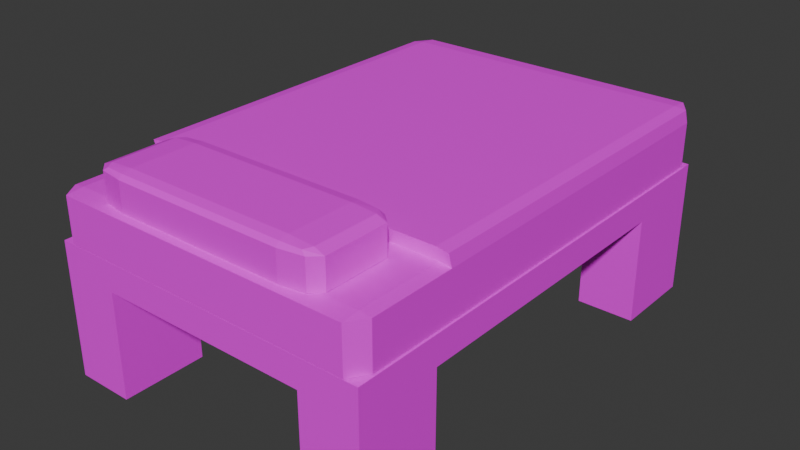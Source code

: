 # Source: cama_roja.blend  (saved by Blender 5.0.119; exported with 4.5.12 LTS)
import bpy
from mathutils import Matrix  # noqa: F401  (used for matrix-valued properties, if any)

bpy.ops.wm.read_factory_settings(use_empty=True)
scene = bpy.context.scene
scene.name = 'Scene'

# ---- collections
col_collection = bpy.data.collections.new('Collection'); scene.collection.children.link(col_collection)

# ---- images (referenced by path relative to the original .blend; pixels are not part of the script)
import os
ASSET_DIR = os.environ.get("B2B_ASSET_DIR", "")  # directory of the original .blend (textures are referenced by path, not embedded)
HERE = os.path.dirname(os.path.abspath(__file__))  # packed textures are extracted next to this script under _unpacked/

def load_image(name, relpath, width, height, colorspace="sRGB"):
    """Load a texture the original file referenced (path relative to the .blend, or extracted next to this script)."""
    p = next((c for c in (os.path.join(HERE, relpath), os.path.join(ASSET_DIR, relpath)) if relpath and os.path.exists(c)), "")
    if p:
        img = bpy.data.images.load(p, check_existing=True)
        img.name = name
    else:  # same state as the original file: an image datablock whose file is absent (Cycles renders it pink)
        img = bpy.data.images.new(name, width, height)
        img.source = "FILE"
        img.filepath = "//" + (relpath or name)
    img.colorspace_settings.name = colorspace
    return img
img_colcha_roja_png = load_image('colcha_roja.png', 'colcha_roja.png', 1024, 1024, 'sRGB')
img_s_colcha_textura_png = load_image('s_colcha_textura.png', 's_colcha_textura.png', 1024, 1024, 'sRGB')
img_plastico_negro__png = load_image('plastico-negro .png', 'plastico-negro .png', 1024, 1024, 'sRGB')

# ---- materials (node trees are filled in below, after node groups)
mat_colcha = bpy.data.materials.new('colcha')
mat_colchon = bpy.data.materials.new('colchon')
mat_base = bpy.data.materials.new('base')

# ---- material node trees
mat_colcha.use_nodes = True; mat_colcha.node_tree.nodes.clear()
_N = mat_colcha.node_tree.nodes; _L = mat_colcha.node_tree.links
n0 = _N.new('ShaderNodeBsdfPrincipled'); n0.name = 'BSDF Principista'; n0.location = (-200, 100)
n1 = _N.new('ShaderNodeOutputMaterial'); n1.name = 'Material'; n1.location = (200, 100)
n2 = _N.new('ShaderNodeTexImage'); n2.name = 'Imagen'; n2.location = (-490, 75)
n2.image = img_colcha_roja_png
_L.new(n0.outputs[0], n1.inputs[0])
_L.new(n2.outputs[0], n0.inputs[0])
n1.is_active_output = True
mat_colchon.use_nodes = True; mat_colchon.node_tree.nodes.clear()
_N = mat_colchon.node_tree.nodes; _L = mat_colchon.node_tree.links
n0 = _N.new('ShaderNodeBsdfPrincipled'); n0.name = 'BSDF Principista'; n0.location = (-200, 100)
n1 = _N.new('ShaderNodeOutputMaterial'); n1.name = 'Material'; n1.location = (200, 100)
n2 = _N.new('ShaderNodeTexImage'); n2.name = 'Imagen'; n2.location = (-490, 75)
n2.image = img_s_colcha_textura_png
_L.new(n0.outputs[0], n1.inputs[0])
_L.new(n2.outputs[0], n0.inputs[0])
n1.is_active_output = True
mat_base.use_nodes = True; mat_base.node_tree.nodes.clear()
_N = mat_base.node_tree.nodes; _L = mat_base.node_tree.links
n0 = _N.new('ShaderNodeBsdfPrincipled'); n0.name = 'BSDF Principista'; n0.location = (-200, 100)
n1 = _N.new('ShaderNodeOutputMaterial'); n1.name = 'Material'; n1.location = (200, 100)
n2 = _N.new('ShaderNodeTexImage'); n2.name = 'Imagen'; n2.location = (-490, 75)
n2.image = img_plastico_negro__png
_L.new(n0.outputs[0], n1.inputs[0])
_L.new(n2.outputs[0], n0.inputs[0])
n1.is_active_output = True

# ---- world
world_world = bpy.data.worlds.new('World'); scene.world = world_world
world_world.use_nodes = True; world_world.node_tree.nodes.clear()
_N = world_world.node_tree.nodes; _L = world_world.node_tree.links
n0 = _N.new('ShaderNodeOutputWorld'); n0.name = 'World Output'; n0.location = (200, 100)
n1 = _N.new('ShaderNodeBackground'); n1.name = 'Background'; n1.location = (-200, 100)
n1.inputs[0].default_value = (0.05088, 0.05088, 0.05088, 1.0)
_L.new(n1.outputs[0], n0.inputs[0])
n0.is_active_output = True
world_world.color = (0.05088, 0.05088, 0.05088)
world_world.sun_shadow_jitter_overblur = 0.0

# ---- meshes
me_cubo_001 = bpy.data.meshes.new('Cubo.001')
me_cubo_001.from_pydata([(-0.9288, -0.9288, -1.0), (-0.9288, -1.0, -0.9288), (-1.0, -0.9288, -0.9288), (-0.9288, -1.0, 0.9288), (-0.9288, -0.9288, 1.0), (-1.0, -0.9288, 0.9288), (-0.9288, 0.9288, -1.0), (-1.0, 0.9288, -0.9288), (-0.9288, 1.0, -0.9288), (-0.9288, 1.0, 0.9288), (-1.0, 0.9288, 0.9288), (0.9288, -0.9288, -1.0), (1.0, -0.9288, -0.9288), (0.9288, -1.0, -0.9288), (0.9288, -0.9288, 1.0), (0.9288, -1.0, 0.9288), (1.0, -0.9288, 0.9288), (0.9288, 0.9288, -1.0), (0.9288, 1.0, -0.9288), (1.0, 0.9288, -0.9288), (1.0, 0.9288, 0.9288), (0.9288, 1.0, 0.9288), (-0.9288, -0.5693, -1.0), (-1.0, -0.5693, -0.9288), (-0.9288, -0.5693, 1.0), (-1.0, -0.5693, 0.9288), (0.9288, -0.5693, -1.0), (1.0, -0.5693, -0.9288), (0.9288, -0.5693, 1.0), (1.0, -0.5693, 0.9288), (-1.011, 0.9209, 1.452), (-0.9397, 0.9209, 1.524), (-0.9397, 0.9921, 1.452), (0.9179, 0.9921, 1.452), (0.9179, 0.9209, 1.524), (0.9891, 0.9209, 1.452), (-0.9397, -0.5772, 1.524), (0.9891, -0.5772, 1.452), (-1.011, -0.5772, 1.452), (0.9179, -0.5772, 1.524), (-1.01, -0.9986, -2.164), (-1.01, -0.9986, -0.9687), (-1.01, 0.9758, -2.164), (-1.01, 0.9758, -0.9687), (1.01, -0.9986, -2.164), (1.01, -0.9986, -0.9687), (1.01, 0.9758, -2.164), (1.01, 0.9758, -0.9687), (0.65, 0.9758, -2.164), (0.65, 0.9758, -0.9687), (0.65, -0.9986, -2.164), (0.65, -0.9986, -0.9687), (-0.6519, 0.9758, -2.164), (-0.6519, -0.9986, -0.9687), (-0.6519, 0.9758, -0.9687), (-0.6519, -0.9986, -2.164), (-1.01, -0.6426, -2.164), (-1.01, -0.6426, -0.9687), (1.01, -0.6426, -2.164), (1.01, -0.6426, -0.9687), (0.65, -0.6426, -0.9687), (0.65, -0.6426, -2.624), (-0.6519, -0.6426, -2.624), (-0.6519, -0.6426, -0.9687), (-1.01, 0.6229, -0.9687), (1.01, 0.6229, -2.164), (-1.01, 0.6229, -2.164), (1.01, 0.6229, -0.9687), (0.65, 0.6229, -0.9687), (0.65, 0.6229, -2.624), (-0.6519, 0.6229, -2.624), (-0.6519, 0.6229, -0.9687), (-1.01, -0.6426, -6.612), (-1.01, -0.9986, -6.612), (-0.6519, -0.9986, -6.612), (-0.6519, -0.6426, -6.612), (0.65, -0.9986, -6.612), (1.01, -0.9986, -6.612), (0.65, -0.6426, -6.612), (1.01, -0.6426, -6.612), (1.01, 0.6229, -6.612), (1.01, 0.9758, -6.612), (0.65, 0.9758, -6.612), (0.65, 0.6229, -6.612), (-0.6519, 0.9758, -6.612), (-1.01, 0.9758, -6.612), (-1.01, 0.6229, -6.612), (-0.6519, 0.6229, -6.612), (-0.5258, -0.9208, 0.7934), (-0.5258, -0.9743, 1.03), (-0.7367, -0.9208, 1.03), (-0.5258, -0.9587, 0.8626), (-0.6475, -0.9517, 0.8933), (-0.6749, -0.9587, 1.03), (-0.6749, -0.9208, 0.8626), (-0.5258, -0.9743, 2.208), (-0.5258, -0.9208, 2.445), (-0.7367, -0.9208, 2.208), (-0.5258, -0.9587, 2.376), (-0.6475, -0.9517, 2.345), (-0.6749, -0.9208, 2.376), (-0.6749, -0.9587, 2.208), (-0.5258, -0.654, 0.7934), (-0.7367, -0.654, 1.03), (-0.5258, -0.6004, 1.03), (-0.6749, -0.654, 0.8626), (-0.6475, -0.6231, 0.8933), (-0.6749, -0.6161, 1.03), (-0.5258, -0.6161, 0.8626), (-0.5258, -0.654, 2.445), (-0.5258, -0.6004, 2.208), (-0.7367, -0.654, 2.208), (-0.5258, -0.6161, 2.376), (-0.6475, -0.6231, 2.345), (-0.6749, -0.6161, 2.208), (-0.6749, -0.654, 2.376), (0.5258, -0.9208, 0.7934), (0.7367, -0.9208, 1.03), (0.5258, -0.9743, 1.03), (0.6749, -0.9208, 0.8626), (0.6475, -0.9517, 0.8933), (0.6749, -0.9587, 1.03), (0.5258, -0.9587, 0.8626), (0.5258, -0.9208, 2.445), (0.5258, -0.9743, 2.208), (0.7367, -0.9208, 2.208), (0.5258, -0.9587, 2.376), (0.6475, -0.9517, 2.345), (0.6749, -0.9587, 2.208), (0.6749, -0.9208, 2.376), (0.5258, -0.654, 0.7934), (0.5258, -0.6004, 1.03), (0.7367, -0.654, 1.03), (0.5258, -0.6161, 0.8626), (0.6475, -0.6231, 0.8933), (0.6749, -0.6161, 1.03), (0.6749, -0.654, 0.8626), (0.5258, -0.654, 2.445), (0.7367, -0.654, 2.208), (0.5258, -0.6004, 2.208), (0.6749, -0.654, 2.376), (0.6475, -0.6231, 2.345), (0.6749, -0.6161, 2.208), (0.5258, -0.6161, 2.376)], [], [(0, 1, 2), (3, 4, 5), (6, 7, 8), (28, 29, 37, 39), (11, 12, 13), (14, 15, 16), (17, 18, 19), (10, 25, 38, 30), (22, 0, 2, 23), (1, 3, 5, 2), (25, 24, 36, 38), (9, 8, 7, 10), (17, 6, 8, 18), (9, 10, 30, 32), (20, 19, 18, 21), (26, 17, 19, 27), (28, 14, 16, 29), (15, 13, 12, 16), (0, 11, 13, 1), (14, 4, 3, 15), (22, 26, 11, 0), (23, 25, 10, 7), (13, 15, 3, 1), (28, 24, 4, 14), (8, 9, 21, 18), (27, 29, 16, 12), (19, 20, 29, 27), (21, 9, 32, 33), (2, 5, 25, 23), (6, 17, 26, 22), (24, 28, 39, 36), (11, 26, 27, 12), (4, 24, 25, 5), (6, 22, 23, 7), (31, 32, 30), (34, 35, 33), (36, 31, 30, 38), (31, 34, 33, 32), (34, 31, 36, 39), (34, 39, 37, 35), (20, 21, 33, 35), (29, 20, 35, 37), (50, 76, 77, 44, 45, 51), (40, 41, 57, 56, 72, 73), (55, 53, 41, 40, 73, 74), (63, 57, 41, 53), (59, 60, 51, 45), (52, 54, 49, 48), (46, 47, 67, 65, 80, 81), (62, 55, 74, 75), (60, 63, 53, 51), (50, 51, 53, 55), (68, 71, 63, 60), (67, 68, 60, 59), (71, 64, 57, 63), (65, 67, 59, 58), (66, 64, 43, 42, 85, 86), (48, 49, 47, 46, 81, 82), (54, 43, 64, 71), (47, 49, 68, 67), (52, 70, 87, 84), (49, 54, 71, 68), (56, 57, 64, 66), (72, 75, 74, 73), (56, 62, 75, 72), (78, 79, 77, 76), (61, 58, 79, 78), (50, 61, 78, 76), (82, 81, 80, 83), (65, 69, 83, 80), (69, 48, 82, 83), (85, 84, 87, 86), (70, 66, 86, 87), (61, 50, 55, 62, 56, 66, 70, 52, 48, 69, 65, 58), (58, 59, 45, 44, 77, 79), (42, 43, 54, 52, 84, 85), (88, 91, 92, 94), (89, 93, 92, 91), (90, 94, 92, 93), (95, 98, 99, 101), (96, 100, 99, 98), (97, 101, 99, 100), (102, 105, 106, 108), (103, 107, 106, 105), (104, 108, 106, 107), (109, 112, 113, 115), (110, 114, 113, 112), (111, 115, 113, 114), (116, 119, 120, 122), (117, 121, 120, 119), (118, 122, 120, 121), (123, 126, 127, 129), (124, 128, 127, 126), (125, 129, 127, 128), (130, 133, 134, 136), (131, 135, 134, 133), (132, 136, 134, 135), (137, 140, 141, 143), (138, 142, 141, 140), (139, 143, 141, 142), (102, 88, 94, 105), (105, 94, 90, 103), (89, 95, 101, 93), (93, 101, 97, 90), (96, 109, 115, 100), (100, 115, 111, 97), (110, 104, 107, 114), (114, 107, 103, 111), (130, 102, 108, 133), (133, 108, 104, 131), (109, 137, 143, 112), (112, 143, 139, 110), (138, 132, 135, 142), (142, 135, 131, 139), (116, 130, 136, 119), (119, 136, 132, 117), (137, 123, 129, 140), (140, 129, 125, 138), (124, 118, 121, 128), (128, 121, 117, 125), (88, 116, 122, 91), (91, 122, 118, 89), (123, 96, 98, 126), (126, 98, 95, 124), (102, 130, 116, 88), (90, 97, 111, 103), (118, 124, 95, 89), (137, 109, 96, 123), (104, 110, 139, 131), (132, 138, 125, 117)])
me_cubo_001.polygons.foreach_set('material_index', [1, 1, 1, 1, 1, 1, 1, 0, 1, 1, 1, 0, 1, 0, 0, 1, 1, 1, 1, 1, 1, 0, 1, 1, 0, 1, 0, 0, 1, 1, 1, 1, 1, 1, 0, 0, 0, 0, 0, 0, 0, 0, 2, 2, 2, 1, 1, 2, 2, 2, 1, 2, 1, 1, 1, 2, 2, 2, 1, 1, 2, 1, 2, 2, 2, 2, 2, 2, 2, 2, 2, 2, 2, 2, 2, 2, 1, 1, 1, 0, 0, 0, 1, 1, 1, 0, 0, 0, 1, 1, 1, 0, 0, 0, 1, 1, 1, 0, 0, 0, 1, 1, 0, 0, 0, 0, 0, 0, 1, 1, 0, 0, 0, 0, 1, 1, 0, 0, 0, 0, 1, 1, 0, 0, 1, 0, 0, 0, 0, 0])
_uv = me_cubo_001.uv_layers.new(name='MapaUV')
_uv.uv.foreach_set('vector', [-4.225, 3.611, -4.225, 3.726, -4.339, 3.611, 1.998, -5.953, 2.113, -5.838, 1.998, -5.838, -4.225, 0.6149, -4.339, 0.6149, -4.225, 0.5, 2.171, 3.102, 1.998, 3.049, 1.998, 3.049, 2.171, 3.102, -1.228, 3.611, -1.027, 3.611, -1.113, 3.784, 2.171, 3.726, 1.998, 3.841, 1.998, 3.64, -1.228, 0.6149, -1.113, 0.4426, -1.027, 0.6149, 2.333, -0.122, 2.328, -1.249, 2.401, -1.265, 2.406, -0.1377, -4.225, 3.031, -4.225, 3.611, -4.339, 3.611, -4.339, 3.031, 7.746, -4.595, 8.348, -4.595, 8.348, -4.5, 7.746, -4.5, 1.998, -5.258, 2.113, -5.243, 2.113, -5.243, 1.998, -5.258, 2.828, -1.268, 2.569, -1.234, 2.569, -1.287, 2.828, -1.322, -1.228, 0.6149, -4.225, 0.6149, -4.225, 0.5, -1.113, 0.4426, 2.333, -0.06841, 2.333, -0.122, 2.406, -0.1377, 2.406, -0.0841, 2.834, 0.1829, 2.576, 0.2174, 2.576, 0.1639, 2.834, 0.1294, -1.228, 3.031, -1.228, 0.6149, -1.027, 0.6149, -1.027, 3.031, 2.171, 3.102, 2.171, 3.726, 1.998, 3.64, 1.998, 3.049, 8.348, 3.457, 7.723, 3.409, 7.74, 3.268, 8.348, 3.291, -4.225, 3.611, -1.228, 3.611, -1.113, 3.784, -4.225, 3.726, 2.171, 3.726, 2.113, 6.838, 1.998, 6.838, 1.998, 3.841, -4.225, 3.031, -1.228, 3.031, -1.228, 3.611, -4.225, 3.611, 2.069, -1.215, 2.328, -1.249, 2.333, -0.122, 2.074, -0.0875, 7.723, 3.409, 8.348, 3.457, 8.348, 5.92, 7.746, 5.92, 2.171, 3.102, 5.225, 3.031, 5.225, 3.611, 2.171, 3.726, 2.569, -1.234, 2.828, -1.268, 2.834, 0.1294, 2.576, 0.1639, 7.74, 2.791, 8.348, 2.805, 8.348, 3.291, 7.74, 3.268, 2.58, 1.183, 2.839, 1.148, 2.844, 2.275, 2.586, 2.31, 2.834, 0.1294, 2.828, -1.268, 2.901, -1.286, 2.907, 0.1115, 7.746, -4.5, 8.348, -4.5, 8.348, -4.024, 7.746, -4.024, -4.225, 0.6149, -1.228, 0.6149, -1.228, 3.031, -4.225, 3.031, 5.225, 3.031, 2.171, 3.102, 2.171, 3.102, 5.225, 3.031, -1.228, 3.611, -1.228, 3.031, -1.027, 3.031, -1.027, 3.611, 2.113, -5.838, 2.113, -5.243, 1.998, -5.258, 1.998, -5.838, -4.225, 0.6149, -4.225, 3.031, -4.339, 3.031, -4.339, 0.6149, -4.159, -1.969, -4.159, -1.913, -4.214, -1.914, -1.394, -1.969, -1.394, -1.913, -1.449, -1.914, -1.455, 2.565, -0.2992, 2.565, -0.2992, 2.62, -1.455, 2.62, -4.159, -1.969, -2.726, -1.969, -2.726, -1.913, -4.159, -1.913, -0.2991, 1.132, -0.2992, 2.565, -1.455, 2.565, -1.455, 1.132, -1.394, -1.969, -0.2381, -1.969, -0.2381, -1.913, -1.394, -1.913, 2.839, 1.148, 2.839, 1.094, 2.911, 1.091, 2.912, 1.144, 2.844, 2.275, 2.839, 1.148, 2.912, 1.144, 2.917, 2.271, 0.1256, 0.1901, 0.1256, 0.5256, 0.09851, 0.5256, 0.09851, 0.1901, 0.09851, 0.0999, 0.1256, 0.0999, 0.4812, 0.1901, 0.4812, 0.0999, 0.508, 0.0999, 0.508, 0.1901, 0.508, 0.5256, 0.4812, 0.5256, 0.2238, 0.1901, 0.2238, 0.0999, 0.2508, 0.0999, 0.2508, 0.1901, 0.2508, 0.5256, 0.2238, 0.5256, 4.768, 3.145, 5.339, 3.145, 5.339, 3.726, 4.768, 3.726, 2.113, 3.145, 2.688, 3.145, 2.688, 3.726, 2.113, 3.726, 0.3168, 0.1901, 0.3168, 0.0999, 0.415, 0.0999, 0.415, 0.1901, 0.6691, 0.1901, 0.6691, 0.0999, 0.6957, 0.0999, 0.6957, 0.1901, 0.6957, 0.5256, 0.6691, 0.5256, 0.4218, 0.5993, 0.4487, 0.5646, 0.4487, 0.9001, 0.4218, 0.9001, 2.688, 3.145, 4.768, 3.145, 4.768, 3.726, 2.688, 3.726, 0.1256, 0.1901, 0.1256, 0.0999, 0.2238, 0.0999, 0.2238, 0.1901, 2.688, 1.077, 4.768, 1.077, 4.768, 3.145, 2.688, 3.145, 2.113, 1.077, 2.688, 1.077, 2.688, 3.145, 2.113, 3.145, 4.768, 1.077, 5.339, 1.077, 5.339, 3.145, 4.768, 3.145, 0.6957, 0.1901, 0.6957, 0.0999, 0.7912, 0.0999, 0.7912, 0.1901, 0.6035, 0.1901, 0.6035, 0.0999, 0.6301, 0.0999, 0.6301, 0.1901, 0.6301, 0.5256, 0.6035, 0.5256, 0.415, 0.1901, 0.415, 0.0999, 0.4422, 0.0999, 0.4422, 0.1901, 0.4422, 0.5256, 0.415, 0.5256, 4.768, 0.5, 5.339, 0.5, 5.339, 1.077, 4.768, 1.077, 2.113, 0.5, 2.688, 0.5, 2.688, 1.077, 2.113, 1.077, 0.5536, 0.5646, 0.5802, 0.5993, 0.5802, 0.9001, 0.5536, 0.9001, 2.688, 0.5, 4.768, 0.5, 4.768, 1.077, 2.688, 1.077, 0.508, 0.1901, 0.508, 0.0999, 0.6035, 0.0999, 0.6035, 0.1901, 0.678, 0.7525, 0.7131, 0.7525, 0.7131, 0.7883, 0.678, 0.7883, 0.2898, 0.5646, 0.3168, 0.5993, 0.3168, 0.9001, 0.2898, 0.9001, 0.8016, 0.7525, 0.8369, 0.7525, 0.8369, 0.7883, 0.8016, 0.7883, 0.8571, 0.1346, 0.8842, 0.0999, 0.8842, 0.4354, 0.8571, 0.4354, 0.4877, 0.5646, 0.5146, 0.5993, 0.5146, 0.9001, 0.4877, 0.9001, 0.8016, 0.5901, 0.8369, 0.5901, 0.8369, 0.6255, 0.8016, 0.6255, 0.8571, 0.4744, 0.8842, 0.5091, 0.8842, 0.8099, 0.8571, 0.8099, 0.6192, 0.5993, 0.6458, 0.5646, 0.6458, 0.9001, 0.6192, 0.9001, 0.7114, 0.5646, 0.7114, 0.5916, 0.6848, 0.5916, 0.6848, 0.5646, 0.3558, 0.5993, 0.3828, 0.5646, 0.3828, 0.9001, 0.3558, 0.9001, 0.1254, 0.6898, 0.09851, 0.6898, 0.09851, 0.5916, 0.1254, 0.5916, 0.1254, 0.5646, 0.2208, 0.5646, 0.2208, 0.5916, 0.2474, 0.5916, 0.2474, 0.6898, 0.2208, 0.6898, 0.2208, 0.7169, 0.1254, 0.7169, 0.7912, 0.1901, 0.7912, 0.0999, 0.8181, 0.0999, 0.8181, 0.1901, 0.8181, 0.5256, 0.7912, 0.5256, 0.2898, 0.1901, 0.2898, 0.0999, 0.3168, 0.0999, 0.3168, 0.1901, 0.3168, 0.5256, 0.2898, 0.5256, -3.878, 3.264, -3.878, 3.726, -4.144, 3.726, -4.339, 3.264, -0.6513, 6.491, -0.6513, 6.953, -0.9179, 6.953, -1.113, 6.491, -0.6513, -5.491, -1.113, -5.491, -1.113, -5.757, -0.6513, -5.953, 11.88, 5.558, 12.27, 5.558, 12.27, 5.784, 11.88, 5.948, 14.61, 2.834, 15.0, 2.834, 15.0, 3.059, 14.61, 3.224, 11.88, -4.558, 11.88, -4.948, 12.11, -4.948, 12.27, -4.558, -3.878, 0.9619, -4.339, 0.9619, -4.339, 0.6952, -3.878, 0.5, -0.6513, -3.188, -0.6513, -2.726, -1.016, -2.629, -1.113, -3.188, -0.6513, -2.264, -1.113, -2.264, -1.016, -2.629, -0.6513, -2.726, 14.61, 0.89, 14.61, 0.5, 14.83, 0.5, 15.0, 0.89, 11.88, -1.834, 11.88, -2.224, 12.19, -2.307, 12.27, -1.834, 11.88, -2.614, 12.27, -2.614, 12.19, -2.307, 11.88, -2.224, -1.575, 3.264, -1.113, 3.264, -1.048, 3.726, -1.344, 3.957, -0.6513, 3.264, -0.6513, 3.726, -1.048, 3.726, -1.113, 3.264, -0.6513, 4.188, -1.344, 3.957, -1.048, 3.726, -0.6513, 3.726, 12.66, 2.834, 12.47, 3.419, 12.27, 3.169, 12.27, 2.834, 11.88, 3.614, 11.88, 3.224, 12.27, 3.169, 12.47, 3.419, 11.88, 2.834, 12.27, 2.834, 12.27, 3.169, 11.88, 3.224, -1.575, 0.9619, -1.344, 0.2691, -1.113, 0.5651, -1.113, 0.9619, -0.6513, 0.03814, -0.6513, 0.5, -1.113, 0.5651, -1.344, 0.2691, -0.6513, 0.9619, -1.113, 0.9619, -1.113, 0.5651, -0.6513, 0.5, 12.66, 0.89, 12.27, 0.89, 12.22, 0.5, 12.47, 0.305, 11.88, 0.89, 11.88, 0.5, 12.22, 0.5, 12.27, 0.89, 11.88, 0.11, 12.47, 0.305, 12.22, 0.5, 11.88, 0.5, -3.878, 0.9619, -3.878, 3.264, -4.339, 3.264, -4.339, 0.9619, -1.113, -3.188, -1.113, -5.491, -0.6513, -5.491, -0.6513, -3.188, 10.43, 5.558, 11.39, 5.558, 11.39, 5.948, 10.43, 5.948, 10.43, -4.948, 11.39, -4.948, 11.39, -4.558, 10.43, -4.558, 14.61, 2.834, 14.61, 0.89, 15.0, 0.89, 15.0, 2.834, 12.27, -4.558, 12.27, -2.614, 11.88, -2.614, 11.88, -4.558, 11.39, -1.834, 10.43, -1.834, 10.43, -2.224, 11.39, -2.224, 11.39, -2.224, 10.43, -2.224, 10.43, -2.614, 11.39, -2.614, -1.575, 0.9619, -3.878, 0.9619, -3.878, 0.5, -1.344, 0.2691, -1.344, 0.2691, -1.113, -2.264, -0.6513, -2.264, -0.6513, 0.03814, 14.61, 0.89, 12.66, 0.89, 12.47, 0.305, 14.61, 0.5, 12.27, -1.834, 12.47, 0.305, 11.88, 0.11, 11.88, -1.834, 11.39, 0.89, 10.43, 0.89, 10.43, 0.5, 11.39, 0.5, 11.39, 0.5, 10.43, 0.5, 10.43, 0.11, 11.39, 0.11, -1.575, 3.264, -1.575, 0.9619, -1.113, 0.9619, -1.113, 3.264, -1.113, 3.264, -1.113, 0.9619, -0.6513, 0.9619, -0.6513, 3.264, 12.66, 0.89, 12.66, 2.834, 12.27, 2.834, 12.27, 0.89, 12.27, 0.89, 12.27, 2.834, 11.88, 2.834, 11.88, 0.89, 11.39, 3.614, 10.43, 3.614, 10.43, 3.224, 11.39, 3.224, 11.39, 3.224, 10.43, 3.224, 10.43, 2.834, 11.39, 2.834, -3.878, 3.264, -1.575, 3.264, -1.344, 3.957, -3.878, 3.726, -1.113, 6.491, -1.344, 3.957, -0.6513, 4.188, -0.6513, 6.491, 12.66, 2.834, 14.61, 2.834, 14.61, 3.224, 12.47, 3.419, 12.47, 3.419, 12.27, 5.558, 11.88, 5.558, 11.88, 3.614, -3.878, 0.9619, -1.575, 0.9619, -1.575, 3.264, -3.878, 3.264, 10.43, -4.558, 11.39, -4.558, 11.39, -2.614, 10.43, -2.614, 10.43, 3.614, 11.39, 3.614, 11.39, 5.558, 10.43, 5.558, 12.66, 0.89, 14.61, 0.89, 14.61, 2.834, 12.66, 2.834, 10.43, -1.834, 11.39, -1.834, 11.39, 0.11, 10.43, 0.11, 10.43, 0.89, 11.39, 0.89, 11.39, 2.834, 10.43, 2.834])
me_cubo_001.materials.append(mat_colcha)
me_cubo_001.materials.append(mat_colchon)
me_cubo_001.materials.append(mat_base)
me_cubo_001.update()

# ---- objects
ob_cubo_001 = bpy.data.objects.new('Cubo.001', me_cubo_001)

# ---- transforms, parenting, visibility, modifiers, constraints
ob_cubo_001.location = (0.0, 0.04263, 1.297)
ob_cubo_001.scale = (2.543, 3.773, 0.3761)

# ---- collection membership
col_collection.objects.link(ob_cubo_001)

# ---- scene / render settings (as saved in the file)
scene.frame_start = 1; scene.frame_end = 250; scene.frame_set(1)
scene.render.engine = 'BLENDER_EEVEE_NEXT'
scene.render.bake_bias = 0.0
scene.render.bake_samples = 0
scene.cycles.sampling_pattern = 'TABULATED_SOBOL'
scene.eevee.use_volume_custom_range = False
bpy.context.view_layer.update()

# ---- added for rendering (the .blend has no active camera and no usable light): camera, sun
cam_auto = bpy.data.cameras.new('AutoCamera')
cam_auto.lens = 50.0
cam_auto.sensor_width = 36.0
cam_auto.clip_end = 1000.0
ob_auto_camera = bpy.data.objects.new('AutoCamera', cam_auto)
scene.collection.objects.link(ob_auto_camera)
ob_auto_camera.location = (9.01353, -10.7756, 7.7257)
ob_auto_camera.rotation_euler = (1.09748, -7.21219e-08, 0.694738)
scene.camera = ob_auto_camera
light_auto_sun = bpy.data.lights.new('AutoSun', 'SUN')
light_auto_sun.energy = 3.0
light_auto_sun.angle = 0.0523599
ob_auto_sun = bpy.data.objects.new('AutoSun', light_auto_sun)
scene.collection.objects.link(ob_auto_sun)
ob_auto_sun.rotation_euler = (0.872665, 0.174533, 0.523599)
bpy.context.view_layer.update()
